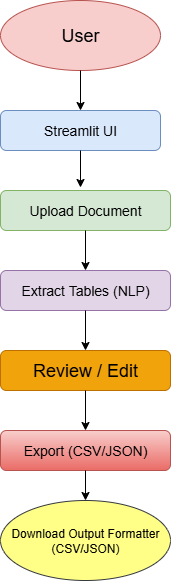

The diagram above was exported from draw.io. Its source (the exported page's mxGraphModel, read from the mxfile embedded in the PNG):
<mxGraphModel dx="1000" dy="631" grid="1" gridSize="10" guides="1" tooltips="1" connect="1" arrows="1" fold="1" page="1" pageScale="1" pageWidth="850" pageHeight="1100" math="0" shadow="0">
  <root>
    <mxCell id="0" />
    <mxCell id="1" parent="0" />
    <mxCell id="VBQz24EJltXUIGMyke2Y-3" value="&lt;font style=&quot;font-size: 14px;&quot;&gt;Extract Tables (NLP)&lt;/font&gt;" style="rounded=1;whiteSpace=wrap;html=1;fillColor=#e1d5e7;strokeColor=#9673a6;" vertex="1" parent="1">
      <mxGeometry x="320" y="290" width="170" height="40" as="geometry" />
    </mxCell>
    <mxCell id="VBQz24EJltXUIGMyke2Y-4" value="&lt;font style=&quot;font-size: 18px;&quot;&gt;Review / Edit&lt;/font&gt;" style="rounded=1;whiteSpace=wrap;html=1;fillColor=#f0a30a;fontColor=#000000;strokeColor=#BD7000;" vertex="1" parent="1">
      <mxGeometry x="320" y="370" width="170" height="40" as="geometry" />
    </mxCell>
    <mxCell id="VBQz24EJltXUIGMyke2Y-5" value="&lt;font style=&quot;font-size: 14px;&quot;&gt;Upload Document&lt;/font&gt;" style="rounded=1;whiteSpace=wrap;html=1;fillColor=#d5e8d4;strokeColor=#82b366;" vertex="1" parent="1">
      <mxGeometry x="320" y="210" width="170" height="40" as="geometry" />
    </mxCell>
    <mxCell id="VBQz24EJltXUIGMyke2Y-6" value="&lt;font style=&quot;font-size: 14px;&quot;&gt;Streamlit UI&lt;/font&gt;" style="rounded=1;whiteSpace=wrap;html=1;fillColor=#dae8fc;strokeColor=#6c8ebf;" vertex="1" parent="1">
      <mxGeometry x="320" y="130" width="160" height="40" as="geometry" />
    </mxCell>
    <mxCell id="VBQz24EJltXUIGMyke2Y-7" value="&lt;font style=&quot;font-size: 18px;&quot;&gt;User&lt;/font&gt;" style="ellipse;whiteSpace=wrap;html=1;fillColor=#f8cecc;strokeColor=#b85450;" vertex="1" parent="1">
      <mxGeometry x="320" y="20" width="160" height="70" as="geometry" />
    </mxCell>
    <mxCell id="VBQz24EJltXUIGMyke2Y-8" style="edgeStyle=orthogonalEdgeStyle;rounded=0;orthogonalLoop=1;jettySize=auto;html=1;exitX=0.5;exitY=1;exitDx=0;exitDy=0;" edge="1" parent="1" source="VBQz24EJltXUIGMyke2Y-6" target="VBQz24EJltXUIGMyke2Y-6">
      <mxGeometry relative="1" as="geometry" />
    </mxCell>
    <mxCell id="VBQz24EJltXUIGMyke2Y-9" value="&lt;font style=&quot;font-size: 14px;&quot;&gt;Export (CSV/JSON)&lt;/font&gt;" style="rounded=1;whiteSpace=wrap;html=1;fillColor=#f8cecc;strokeColor=#b85450;gradientColor=#ea6b66;" vertex="1" parent="1">
      <mxGeometry x="320" y="450" width="170" height="40" as="geometry" />
    </mxCell>
    <mxCell id="VBQz24EJltXUIGMyke2Y-10" value="Download Output Formatter&lt;br&gt;(CSV/JSON)" style="ellipse;whiteSpace=wrap;html=1;fillColor=#ffff88;strokeColor=#36393d;" vertex="1" parent="1">
      <mxGeometry x="320" y="520" width="170" height="80" as="geometry" />
    </mxCell>
    <mxCell id="VBQz24EJltXUIGMyke2Y-11" value="" style="endArrow=classic;html=1;rounded=0;exitX=0.5;exitY=1;exitDx=0;exitDy=0;" edge="1" parent="1" source="VBQz24EJltXUIGMyke2Y-7" target="VBQz24EJltXUIGMyke2Y-6">
      <mxGeometry width="50" height="50" relative="1" as="geometry">
        <mxPoint x="400" y="310" as="sourcePoint" />
        <mxPoint x="450" y="260" as="targetPoint" />
      </mxGeometry>
    </mxCell>
    <mxCell id="VBQz24EJltXUIGMyke2Y-12" value="" style="endArrow=classic;html=1;rounded=0;exitX=0.5;exitY=1;exitDx=0;exitDy=0;" edge="1" parent="1" source="VBQz24EJltXUIGMyke2Y-6">
      <mxGeometry width="50" height="50" relative="1" as="geometry">
        <mxPoint x="400" y="310" as="sourcePoint" />
        <mxPoint x="400" y="207" as="targetPoint" />
      </mxGeometry>
    </mxCell>
    <mxCell id="VBQz24EJltXUIGMyke2Y-14" value="" style="endArrow=classic;html=1;rounded=0;exitX=0.5;exitY=1;exitDx=0;exitDy=0;entryX=0.5;entryY=0;entryDx=0;entryDy=0;" edge="1" parent="1" source="VBQz24EJltXUIGMyke2Y-5" target="VBQz24EJltXUIGMyke2Y-3">
      <mxGeometry width="50" height="50" relative="1" as="geometry">
        <mxPoint x="400" y="310" as="sourcePoint" />
        <mxPoint x="450" y="260" as="targetPoint" />
      </mxGeometry>
    </mxCell>
    <mxCell id="VBQz24EJltXUIGMyke2Y-15" value="" style="endArrow=classic;html=1;rounded=0;exitX=0.5;exitY=1;exitDx=0;exitDy=0;entryX=0.5;entryY=0;entryDx=0;entryDy=0;" edge="1" parent="1" source="VBQz24EJltXUIGMyke2Y-3" target="VBQz24EJltXUIGMyke2Y-4">
      <mxGeometry width="50" height="50" relative="1" as="geometry">
        <mxPoint x="400" y="310" as="sourcePoint" />
        <mxPoint x="450" y="260" as="targetPoint" />
      </mxGeometry>
    </mxCell>
    <mxCell id="VBQz24EJltXUIGMyke2Y-16" value="" style="endArrow=classic;html=1;rounded=0;exitX=0.5;exitY=1;exitDx=0;exitDy=0;entryX=0.5;entryY=0;entryDx=0;entryDy=0;" edge="1" parent="1" source="VBQz24EJltXUIGMyke2Y-4" target="VBQz24EJltXUIGMyke2Y-9">
      <mxGeometry width="50" height="50" relative="1" as="geometry">
        <mxPoint x="400" y="310" as="sourcePoint" />
        <mxPoint x="450" y="260" as="targetPoint" />
      </mxGeometry>
    </mxCell>
    <mxCell id="VBQz24EJltXUIGMyke2Y-17" value="" style="endArrow=classic;html=1;rounded=0;exitX=0.5;exitY=1;exitDx=0;exitDy=0;entryX=0.5;entryY=0;entryDx=0;entryDy=0;" edge="1" parent="1" source="VBQz24EJltXUIGMyke2Y-9" target="VBQz24EJltXUIGMyke2Y-10">
      <mxGeometry width="50" height="50" relative="1" as="geometry">
        <mxPoint x="400" y="310" as="sourcePoint" />
        <mxPoint x="450" y="260" as="targetPoint" />
      </mxGeometry>
    </mxCell>
  </root>
</mxGraphModel>